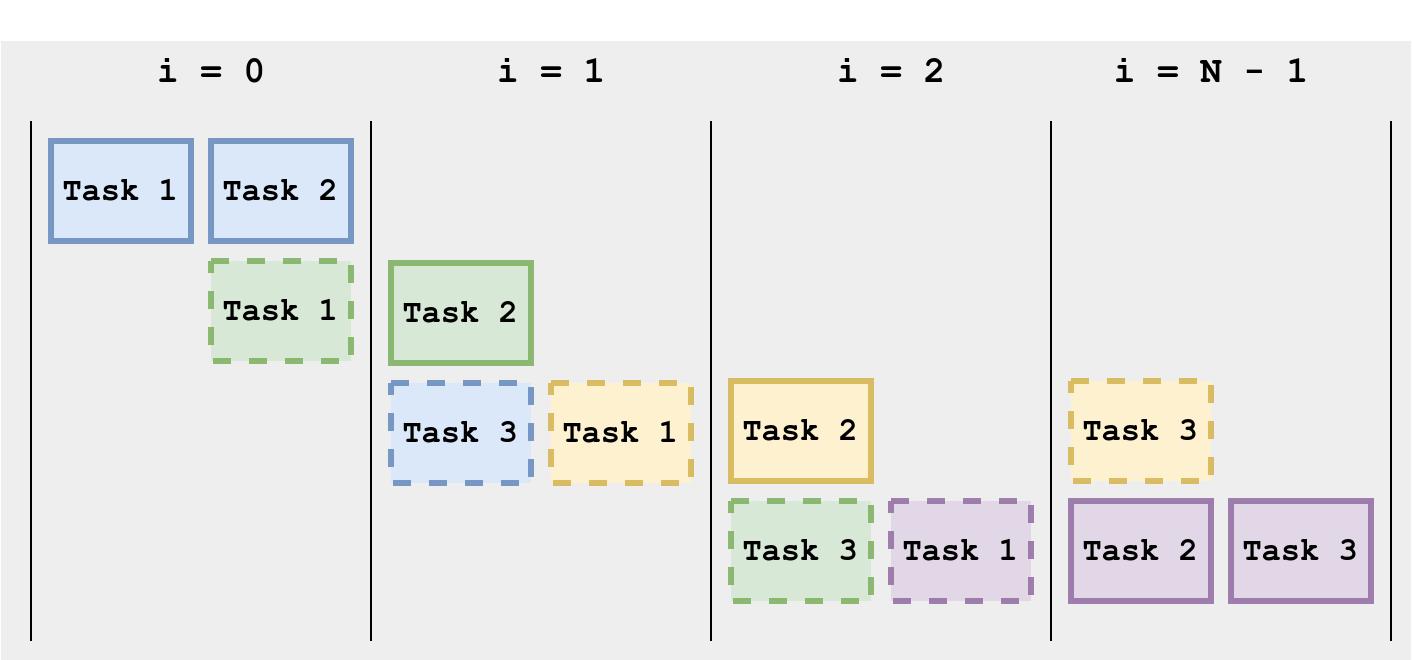

The diagram above was exported from draw.io. Its source (the exported page's mxGraphModel, read from the mxfile embedded in the PNG):
<mxGraphModel dx="989" dy="1648" grid="1" gridSize="10" guides="1" tooltips="1" connect="1" arrows="1" fold="1" page="1" pageScale="1" pageWidth="850" pageHeight="1100" math="0" shadow="0">
  <root>
    <mxCell id="0" />
    <mxCell id="1" parent="0" />
    <mxCell id="3uEXRHGoPpXckBgwos2u-28" value="" style="rounded=0;whiteSpace=wrap;html=1;strokeColor=none;fillColor=#eeeeee;" vertex="1" parent="1">
      <mxGeometry x="105" y="10" width="705" height="310" as="geometry" />
    </mxCell>
    <mxCell id="3uEXRHGoPpXckBgwos2u-2" value="" style="endArrow=none;html=1;rounded=0;" edge="1" parent="1">
      <mxGeometry width="50" height="50" relative="1" as="geometry">
        <mxPoint x="290" y="310" as="sourcePoint" />
        <mxPoint x="290" y="50" as="targetPoint" />
      </mxGeometry>
    </mxCell>
    <mxCell id="3uEXRHGoPpXckBgwos2u-3" value="&lt;h2&gt;&lt;font face=&quot;Courier New&quot;&gt;i = 0&lt;/font&gt;&lt;/h2&gt;" style="text;html=1;align=center;verticalAlign=middle;resizable=0;points=[];autosize=1;strokeColor=none;fillColor=none;" vertex="1" parent="1">
      <mxGeometry x="170" y="-10" width="80" height="70" as="geometry" />
    </mxCell>
    <mxCell id="3uEXRHGoPpXckBgwos2u-4" value="&lt;font face=&quot;Courier New&quot;&gt;&lt;b&gt;Task 1&lt;/b&gt;&lt;/font&gt;" style="rounded=0;whiteSpace=wrap;html=1;fillColor=#dae8fc;strokeColor=#6c8ebf;opacity=90;strokeWidth=3;" vertex="1" parent="1">
      <mxGeometry x="130" y="60" width="70" height="50" as="geometry" />
    </mxCell>
    <mxCell id="3uEXRHGoPpXckBgwos2u-5" value="&lt;font face=&quot;Courier New&quot;&gt;&lt;b&gt;Task 1&lt;/b&gt;&lt;/font&gt;" style="rounded=0;whiteSpace=wrap;html=1;dashed=1;fillColor=#d5e8d4;strokeColor=#82b366;opacity=90;strokeWidth=3;" vertex="1" parent="1">
      <mxGeometry x="210" y="120" width="70" height="50" as="geometry" />
    </mxCell>
    <mxCell id="3uEXRHGoPpXckBgwos2u-6" value="&lt;font face=&quot;Courier New&quot;&gt;&lt;b&gt;Task 2&lt;/b&gt;&lt;/font&gt;" style="rounded=0;whiteSpace=wrap;html=1;fillColor=#dae8fc;strokeColor=#6c8ebf;opacity=90;strokeWidth=3;" vertex="1" parent="1">
      <mxGeometry x="210" y="60" width="70" height="50" as="geometry" />
    </mxCell>
    <mxCell id="3uEXRHGoPpXckBgwos2u-7" value="" style="endArrow=none;html=1;rounded=0;" edge="1" parent="1">
      <mxGeometry width="50" height="50" relative="1" as="geometry">
        <mxPoint x="120" y="310" as="sourcePoint" />
        <mxPoint x="120" y="50" as="targetPoint" />
      </mxGeometry>
    </mxCell>
    <mxCell id="3uEXRHGoPpXckBgwos2u-8" value="" style="endArrow=none;html=1;rounded=0;" edge="1" parent="1">
      <mxGeometry width="50" height="50" relative="1" as="geometry">
        <mxPoint x="460" y="310" as="sourcePoint" />
        <mxPoint x="460" y="50" as="targetPoint" />
      </mxGeometry>
    </mxCell>
    <mxCell id="3uEXRHGoPpXckBgwos2u-9" value="&lt;h2&gt;&lt;font face=&quot;Courier New&quot;&gt;i = 1&lt;/font&gt;&lt;/h2&gt;" style="text;html=1;align=center;verticalAlign=middle;resizable=0;points=[];autosize=1;strokeColor=none;fillColor=none;" vertex="1" parent="1">
      <mxGeometry x="340" y="-10" width="80" height="70" as="geometry" />
    </mxCell>
    <mxCell id="3uEXRHGoPpXckBgwos2u-10" value="&lt;font face=&quot;Courier New&quot;&gt;&lt;b&gt;Task 3&lt;/b&gt;&lt;/font&gt;" style="rounded=0;whiteSpace=wrap;html=1;fillColor=#dae8fc;strokeColor=#6c8ebf;dashed=1;opacity=90;strokeWidth=3;" vertex="1" parent="1">
      <mxGeometry x="300" y="181" width="70" height="50" as="geometry" />
    </mxCell>
    <mxCell id="3uEXRHGoPpXckBgwos2u-11" value="&lt;font face=&quot;Courier New&quot;&gt;&lt;b&gt;Task 1&lt;/b&gt;&lt;/font&gt;" style="rounded=0;whiteSpace=wrap;html=1;dashed=1;fillColor=#fff2cc;strokeColor=#d6b656;opacity=90;strokeWidth=3;" vertex="1" parent="1">
      <mxGeometry x="380" y="181" width="70" height="50" as="geometry" />
    </mxCell>
    <mxCell id="3uEXRHGoPpXckBgwos2u-15" value="&lt;font face=&quot;Courier New&quot;&gt;&lt;b&gt;Task 2&lt;/b&gt;&lt;/font&gt;" style="rounded=0;whiteSpace=wrap;html=1;fillColor=#d5e8d4;strokeColor=#82b366;opacity=90;strokeWidth=3;" vertex="1" parent="1">
      <mxGeometry x="300" y="121" width="70" height="50" as="geometry" />
    </mxCell>
    <mxCell id="3uEXRHGoPpXckBgwos2u-16" value="" style="endArrow=none;html=1;rounded=0;" edge="1" parent="1">
      <mxGeometry width="50" height="50" relative="1" as="geometry">
        <mxPoint x="630" y="300" as="sourcePoint" />
        <mxPoint x="630" y="170" as="targetPoint" />
      </mxGeometry>
    </mxCell>
    <mxCell id="3uEXRHGoPpXckBgwos2u-17" value="&lt;h2&gt;&lt;font face=&quot;Courier New&quot;&gt;i = 2&lt;/font&gt;&lt;/h2&gt;" style="text;html=1;align=center;verticalAlign=middle;resizable=0;points=[];autosize=1;strokeColor=none;fillColor=none;" vertex="1" parent="1">
      <mxGeometry x="510" y="-10" width="80" height="70" as="geometry" />
    </mxCell>
    <mxCell id="3uEXRHGoPpXckBgwos2u-18" value="&lt;font face=&quot;Courier New&quot;&gt;&lt;b&gt;Task 3&lt;/b&gt;&lt;/font&gt;" style="rounded=0;whiteSpace=wrap;html=1;fillColor=#d5e8d4;strokeColor=#82b366;dashed=1;opacity=90;strokeWidth=3;" vertex="1" parent="1">
      <mxGeometry x="470" y="240" width="70" height="50" as="geometry" />
    </mxCell>
    <mxCell id="3uEXRHGoPpXckBgwos2u-19" value="&lt;font face=&quot;Courier New&quot;&gt;&lt;b&gt;Task 1&lt;/b&gt;&lt;/font&gt;" style="rounded=0;whiteSpace=wrap;html=1;dashed=1;fillColor=#e1d5e7;strokeColor=#9673a6;opacity=90;strokeWidth=3;" vertex="1" parent="1">
      <mxGeometry x="550" y="240" width="70" height="50" as="geometry" />
    </mxCell>
    <mxCell id="3uEXRHGoPpXckBgwos2u-20" value="&lt;font face=&quot;Courier New&quot;&gt;&lt;b&gt;Task 2&lt;/b&gt;&lt;/font&gt;" style="rounded=0;whiteSpace=wrap;html=1;fillColor=#fff2cc;strokeColor=#d6b656;opacity=90;strokeWidth=3;" vertex="1" parent="1">
      <mxGeometry x="470" y="180" width="70" height="50" as="geometry" />
    </mxCell>
    <mxCell id="3uEXRHGoPpXckBgwos2u-21" value="" style="endArrow=none;html=1;rounded=0;" edge="1" parent="1">
      <mxGeometry width="50" height="50" relative="1" as="geometry">
        <mxPoint x="630" y="310" as="sourcePoint" />
        <mxPoint x="630" y="50" as="targetPoint" />
      </mxGeometry>
    </mxCell>
    <mxCell id="3uEXRHGoPpXckBgwos2u-22" value="" style="endArrow=none;html=1;rounded=0;" edge="1" parent="1">
      <mxGeometry width="50" height="50" relative="1" as="geometry">
        <mxPoint x="800" y="310" as="sourcePoint" />
        <mxPoint x="800" y="50" as="targetPoint" />
      </mxGeometry>
    </mxCell>
    <mxCell id="3uEXRHGoPpXckBgwos2u-23" value="&lt;h2&gt;&lt;font face=&quot;Courier New&quot;&gt;i = N - 1&lt;/font&gt;&lt;/h2&gt;" style="text;html=1;align=center;verticalAlign=middle;resizable=0;points=[];autosize=1;strokeColor=none;fillColor=none;" vertex="1" parent="1">
      <mxGeometry x="650" y="-10" width="120" height="70" as="geometry" />
    </mxCell>
    <mxCell id="3uEXRHGoPpXckBgwos2u-24" value="&lt;font face=&quot;Courier New&quot;&gt;&lt;b&gt;Task 2&lt;/b&gt;&lt;/font&gt;" style="rounded=0;whiteSpace=wrap;html=1;fillColor=#e1d5e7;strokeColor=#9673a6;opacity=90;strokeWidth=3;" vertex="1" parent="1">
      <mxGeometry x="640" y="240" width="70" height="50" as="geometry" />
    </mxCell>
    <mxCell id="3uEXRHGoPpXckBgwos2u-25" value="&lt;font face=&quot;Courier New&quot;&gt;&lt;b&gt;Task 3&lt;/b&gt;&lt;/font&gt;" style="rounded=0;whiteSpace=wrap;html=1;fillColor=#e1d5e7;strokeColor=#9673a6;opacity=90;strokeWidth=3;" vertex="1" parent="1">
      <mxGeometry x="720" y="240" width="70" height="50" as="geometry" />
    </mxCell>
    <mxCell id="3uEXRHGoPpXckBgwos2u-26" value="&lt;font face=&quot;Courier New&quot;&gt;&lt;b&gt;Task 3&lt;/b&gt;&lt;/font&gt;" style="rounded=0;whiteSpace=wrap;html=1;fillColor=#fff2cc;strokeColor=#d6b656;opacity=90;dashed=1;strokeWidth=3;" vertex="1" parent="1">
      <mxGeometry x="640" y="180" width="70" height="50" as="geometry" />
    </mxCell>
  </root>
</mxGraphModel>